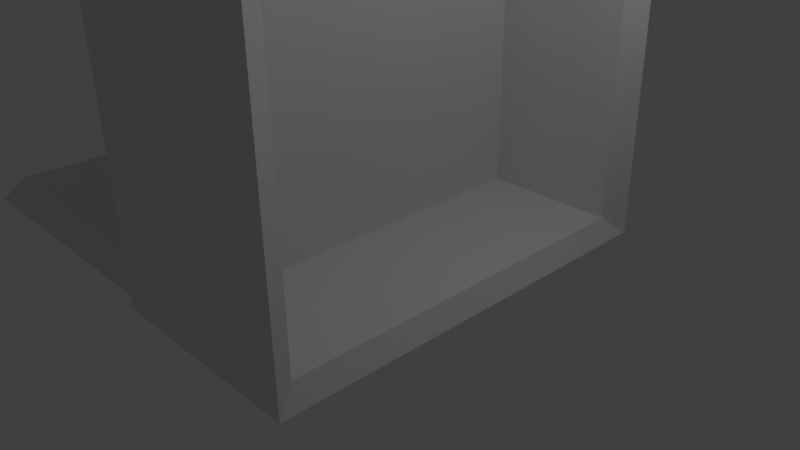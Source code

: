 # Source: doorway.blend  (saved by Blender 2.77.0; exported with 4.5.12 LTS)
import bpy
from mathutils import Matrix  # noqa: F401  (used for matrix-valued properties, if any)

bpy.ops.wm.read_factory_settings(use_empty=True)
scene = bpy.context.scene
scene.name = 'Scene'

# ---- collections
col_collection_1 = bpy.data.collections.new('Collection 1'); scene.collection.children.link(col_collection_1)

# ---- materials (node trees are filled in below, after node groups)
mat_material = bpy.data.materials.new('Material')
mat_material.alpha_threshold = 0.0
mat_material.use_transparent_shadow = False
mat_material.roughness = 0.5
mat_material.line_color = (0.0, 0.0, 0.0, 1.0)

# ---- material node trees

# ---- world
world_world = bpy.data.worlds.new('World'); scene.world = world_world
world_world.color = (0.05088, 0.05088, 0.05088)
world_world.use_sun_shadow = False
world_world.sun_shadow_jitter_overblur = 0.0
world_world.cycles.sampling_method = 'MANUAL'

# ---- cameras
cam_camera = bpy.data.cameras.new('Camera')
cam_camera.clip_end = 100.0
cam_camera.lens = 35.0
cam_camera.sensor_width = 32.0
cam_camera.sensor_height = 18.0
cam_camera.ortho_scale = 7.314
cam_camera.dof.focus_distance = 0.0
cam_camera.dof.aperture_fstop = 128.0

# ---- lights
light_lamp = bpy.data.lights.new('Lamp', 'POINT')
light_lamp.transmission_factor = 0.0
light_lamp.cutoff_distance = 30.0
light_lamp.energy = 100.0
light_lamp.shadow_buffer_clip_start = 1.001
light_lamp.shadow_soft_size = 0.1
light_lamp.shadow_maximum_resolution = 0.006
light_lamp.use_absolute_resolution = True

# ---- meshes
me_cube = bpy.data.meshes.new('Cube')
me_cube.from_pydata([(-0.9198, -0.8538, 0.1128), (-0.9198, 0.8538, 0.1128), (0.8182, 0.8965, 2.851), (0.8182, -0.8965, 2.851), (-0.9107, -0.8616, 2.817), (-0.9107, 0.8616, 2.817), (1.0, 1.0, 2.955), (1.0, -1.0, 2.955), (-0.9909, -0.964, 0.002558), (-0.9909, 0.964, 0.002558), (-1.0, -1.0, 2.955), (-1.0, 1.0, 2.955), (1.0, 1.0, -0.01154), (1.0, -1.0, -0.01154), (0.8182, 0.8965, 0.092), (0.8182, -0.8965, 0.092), (-1.0, -1.0, -0.01154), (-1.0, 1.0, -0.01154), (-0.9107, -0.8616, 0.1268), (-0.9107, 0.8616, 0.1268), (-5.072, -0.964, 0.002558), (-5.072, 0.964, 0.002558), (-5.001, -0.8538, 0.1128), (-5.001, 0.8538, 0.1128), (1.0, 1.0, -0.01154), (1.0, -1.0, -0.01154), (-1.0, 1.0, -0.01154), (1.0, 1.0, 2.955), (-1.0, -1.0, -0.01154), (1.0, -1.0, 2.955), (-0.09746, 0.8965, 0.092), (-0.09746, 0.8965, 2.851), (-0.09746, -0.8965, 0.092), (-0.09746, -0.8965, 2.851), (1.864, 1.0, -0.01154), (1.864, -1.0, -0.01154), (-0.1357, 1.0, -0.01154), (1.864, 1.0, 2.955), (-0.1357, -1.0, -0.01154), (1.864, -1.0, 2.955), (1.683, 0.8965, 0.092), (1.683, 0.8965, 2.851), (1.683, -0.8965, 0.092), (1.683, -0.8965, 2.851)], [], [(3, 2, 31, 33), (6, 11, 10, 7), (14, 19, 18, 15), (13, 7, 10, 16), (3, 15, 18, 4), (6, 12, 17, 11), (6, 7, 29, 27), (17, 12, 24, 26), (7, 13, 25, 29), (1, 9, 21, 23), (4, 18, 16, 10), (19, 5, 11, 17), (5, 4, 10, 11), (2, 5, 19, 14), (2, 3, 4, 5), (8, 9, 17, 16), (1, 0, 18, 19), (0, 8, 16, 18), (9, 1, 19, 17), (22, 23, 21, 20), (0, 1, 23, 22), (8, 0, 22, 20), (9, 8, 20, 21), (25, 28, 38, 35), (27, 29, 39, 37), (16, 17, 26, 28), (12, 6, 27, 24), (14, 12, 24, 30), (2, 14, 30, 31), (13, 16, 28, 25), (13, 15, 32, 25), (15, 3, 33, 32), (41, 40, 34, 37), (42, 43, 39, 35), (43, 41, 37, 39), (31, 30, 40, 41), (29, 25, 35, 39), (26, 24, 34, 36), (32, 33, 43, 42), (28, 26, 36, 38), (24, 27, 37, 34), (33, 31, 41, 43), (40, 30, 32, 42), (34, 40, 42, 35), (36, 34, 35, 38), (32, 30, 31, 33)])
me_cube.materials.append(mat_material)
me_cube.use_remesh_preserve_volume = False
me_cube.use_remesh_preserve_attributes = False
me_cube.use_mirror_vertex_groups = False
me_cube.update()

# ---- objects
ob_cube = bpy.data.objects.new('Cube', me_cube)
ob_lamp = bpy.data.objects.new('Lamp', light_lamp)
ob_camera = bpy.data.objects.new('Camera', cam_camera)

# ---- transforms, parenting, visibility, modifiers, constraints
ob_cube.location = (0.0, 0.0, 0.0)
ob_cube.scale = (1.0, 2.861, 2.431)
ob_cube.lock_rotations_4d = False
ob_cube.empty_display_type = 'ARROWS'
ob_cube.lineart.crease_threshold = 0.0
ob_lamp.location = (4.076, 1.005, 5.904)
ob_lamp.rotation_euler = (0.6503, 0.05522, 1.866)
ob_lamp.lock_rotations_4d = False
ob_lamp.empty_display_type = 'ARROWS'
ob_lamp.color = (0.0, 0.0, 0.0, 0.0)
ob_lamp.lineart.crease_threshold = 0.0
ob_camera.location = (7.481, -6.508, 5.344)
ob_camera.rotation_euler = (1.109, 0.01082, 0.8149)
ob_camera.lock_rotations_4d = False
ob_camera.empty_display_type = 'ARROWS'
ob_camera.color = (0.0, 0.0, 0.0, 0.0)
ob_camera.display_type = 'WIRE'
ob_camera.lineart.crease_threshold = 0.0

# ---- collection membership
col_collection_1.objects.link(ob_cube)
col_collection_1.objects.link(ob_lamp)
col_collection_1.objects.link(ob_camera)

# ---- scene / render settings (as saved in the file)
scene.camera = ob_camera
scene.frame_start = 1; scene.frame_end = 250; scene.frame_set(1)
scene.render.engine = 'BLENDER_EEVEE_NEXT'
scene.render.resolution_percentage = 50
scene.render.dither_intensity = 0.0
scene.cycles.use_denoising = False
scene.cycles.samples = 128
scene.cycles.sampling_pattern = 'TABULATED_SOBOL'
scene.cycles.light_sampling_threshold = 0.0
scene.cycles.use_adaptive_sampling = False
scene.cycles.use_light_tree = False
scene.cycles.blur_glossy = 0.0
scene.cycles.sample_clamp_indirect = 0.0
scene.view_settings.view_transform = 'Standard'
bpy.context.view_layer.update()
